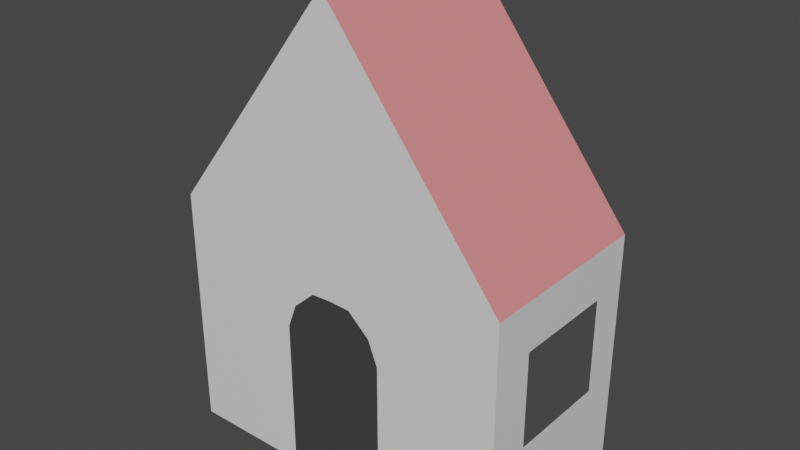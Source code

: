 # Source: casita.blend  (saved by Blender 2.81.16; exported with 4.5.12 LTS)
import bpy
from mathutils import Matrix  # noqa: F401  (used for matrix-valued properties, if any)

bpy.ops.wm.read_factory_settings(use_empty=True)
scene = bpy.context.scene
scene.name = 'Scene'

# ---- collections
col_collection = bpy.data.collections.new('Collection'); scene.collection.children.link(col_collection)

# ---- materials (node trees are filled in below, after node groups)
mat_base = bpy.data.materials.new('Base')
mat_base.alpha_threshold = 0.0
mat_base.use_transparent_shadow = False
mat_base.line_color = (0.0, 0.0, 0.0, 1.0)
mat_puerta = bpy.data.materials.new('Puerta')
mat_puerta.use_transparent_shadow = False
mat_ventana = bpy.data.materials.new('Ventana')
mat_ventana.use_transparent_shadow = False
mat_tejado = bpy.data.materials.new('Tejado')
mat_tejado.use_transparent_shadow = False

# ---- material node trees
mat_base.use_nodes = True; mat_base.node_tree.nodes.clear()
_N = mat_base.node_tree.nodes; _L = mat_base.node_tree.links
n0 = _N.new('ShaderNodeOutputMaterial'); n0.name = 'Material Output'; n0.location = (300, 300)
n1 = _N.new('ShaderNodeBsdfPrincipled'); n1.name = 'Principled BSDF'; n1.location = (10, 300)
n1.distribution = 'GGX'
n1.subsurface_method = 'BURLEY'
n1.inputs[2].default_value = 0.4
n1.inputs[3].default_value = 1.45
n1.inputs[27].default_value = (0.0, 0.0, 0.0, 1.0)
n1.inputs[28].default_value = 1.0
_L.new(n1.outputs[0], n0.inputs[0])
n0.is_active_output = True
mat_puerta.use_nodes = True; mat_puerta.node_tree.nodes.clear()
_N = mat_puerta.node_tree.nodes; _L = mat_puerta.node_tree.links
n0 = _N.new('ShaderNodeOutputMaterial'); n0.name = 'Material Output'; n0.location = (300, 300)
n1 = _N.new('ShaderNodeBsdfPrincipled'); n1.name = 'Principled BSDF'; n1.location = (10, 300)
n1.distribution = 'GGX'
n1.subsurface_method = 'BURLEY'
n1.inputs[0].default_value = (0.05222, 0.05222, 0.05222, 1.0)
n1.inputs[3].default_value = 1.45
n1.inputs[27].default_value = (0.0, 0.0, 0.0, 1.0)
n1.inputs[28].default_value = 1.0
_L.new(n1.outputs[0], n0.inputs[0])
n0.is_active_output = True
mat_ventana.use_nodes = True; mat_ventana.node_tree.nodes.clear()
_N = mat_ventana.node_tree.nodes; _L = mat_ventana.node_tree.links
n0 = _N.new('ShaderNodeOutputMaterial'); n0.name = 'Material Output'; n0.location = (300, 300)
n1 = _N.new('ShaderNodeBsdfPrincipled'); n1.name = 'Principled BSDF'; n1.location = (10, 300)
n1.distribution = 'GGX'
n1.subsurface_method = 'BURLEY'
n1.inputs[0].default_value = (0.09463, 0.09463, 0.09463, 1.0)
n1.inputs[3].default_value = 1.45
n1.inputs[27].default_value = (0.0, 0.0, 0.0, 1.0)
n1.inputs[28].default_value = 1.0
_L.new(n1.outputs[0], n0.inputs[0])
n0.is_active_output = True
mat_tejado.use_nodes = True; mat_tejado.node_tree.nodes.clear()
_N = mat_tejado.node_tree.nodes; _L = mat_tejado.node_tree.links
n0 = _N.new('ShaderNodeOutputMaterial'); n0.name = 'Material Output'; n0.location = (300, 300)
n1 = _N.new('ShaderNodeBsdfPrincipled'); n1.name = 'Principled BSDF'; n1.location = (10, 300)
n1.distribution = 'GGX'
n1.subsurface_method = 'BURLEY'
n1.inputs[0].default_value = (0.8, 0.2446, 0.2446, 1.0)
n1.inputs[3].default_value = 1.45
n1.inputs[27].default_value = (0.0, 0.0, 0.0, 1.0)
n1.inputs[28].default_value = 1.0
_L.new(n1.outputs[0], n0.inputs[0])
n0.is_active_output = True

# ---- world
world_world = bpy.data.worlds.new('World'); scene.world = world_world
world_world.use_nodes = True; world_world.node_tree.nodes.clear()
_N = world_world.node_tree.nodes; _L = world_world.node_tree.links
n0 = _N.new('ShaderNodeOutputWorld'); n0.name = 'World Output'; n0.location = (300, 300)
n1 = _N.new('ShaderNodeBackground'); n1.name = 'Background'; n1.location = (10, 300)
n1.inputs[0].default_value = (0.05088, 0.05088, 0.05088, 1.0)
_L.new(n1.outputs[0], n0.inputs[0])
n0.is_active_output = True
world_world.color = (0.05088, 0.05088, 0.05088)
world_world.use_sun_shadow = False
world_world.sun_shadow_jitter_overblur = 0.0

# ---- meshes
me_cube = bpy.data.meshes.new('Cube')
me_cube.from_pydata([(0.8543, 0.4432, 1.553), (0.8543, 0.4432, 0.3463), (0.8543, -0.4697, 1.553), (0.8543, -0.4697, 0.3463), (0.0, 0.4432, 2.648), (0.0, -0.4697, 2.648), (0.4627, -0.4697, 2.054), (0.4627, 0.4432, 2.054), (0.0, 0.4432, 0.3463), (0.0, -0.4697, 1.553), (0.0, -0.4697, 0.3463), (0.0, 0.4432, 1.553), (0.07092, -0.4697, 2.559), (0.07092, 0.4432, 2.559), (0.2563, -0.4697, 0.3463), (0.1012, 0.4432, 1.553), (0.2563, 0.4432, 0.3463), (0.1012, -0.4697, 1.553), (0.8543, 0.4432, 1.316), (0.8543, -0.4697, 1.316), (0.0, 0.4432, 1.316), (0.0, -0.4697, 1.316), (0.1023, -0.4697, 1.311), (0.1023, 0.4432, 1.311), (0.8543, 0.4432, 1.094), (0.8543, -0.4697, 1.094), (0.0, 0.4432, 1.094), (0.0, -0.4697, 1.094), (0.2563, -0.4697, 1.094), (0.2563, 0.4432, 1.094), (0.8543, 0.4432, 1.225), (0.8543, -0.4697, 1.225), (0.0, 0.4432, 1.217), (0.0, -0.4697, 1.217), (0.2105, -0.4697, 1.213), (0.2105, 0.4432, 1.213), (0.0, -0.2555, 2.648), (0.8543, -0.2555, 1.553), (0.8543, -0.2555, 0.3463), (0.4627, -0.2555, 2.054), (0.0, -0.2555, 0.3463), (0.0, -0.2555, 1.553), (0.2563, -0.2555, 0.3463), (0.07092, -0.2555, 2.559), (0.8543, -0.2555, 1.316), (0.8543, -0.2555, 0.8531), (0.8543, -0.2555, 1.225), (0.8543, 0.256, 0.3463), (0.0, 0.256, 2.648), (0.8543, 0.256, 1.553), (0.4627, 0.256, 2.054), (0.0, 0.256, 0.3463), (0.0, 0.256, 1.553), (0.2563, 0.256, 0.3463), (0.07092, 0.256, 2.559), (0.8543, 0.256, 1.316), (0.8543, 0.256, 0.8531), (0.8543, 0.256, 1.225)], [], [(17, 2, 6, 12), (43, 36, 5, 12), (49, 0, 7, 50), (42, 38, 3, 14), (44, 37, 2, 19), (23, 15, 0, 18), (0, 15, 13, 7), (41, 9, 5, 36), (22, 17, 9, 21), (15, 11, 4, 13), (19, 2, 17, 22), (20, 11, 15, 23), (40, 42, 14, 10), (39, 43, 12, 6), (9, 17, 12, 5), (32, 20, 23, 35), (31, 19, 22, 34), (34, 22, 21, 33), (35, 23, 18, 30), (46, 44, 19, 31), (38, 45, 25, 3), (16, 29, 24, 1), (14, 28, 27, 10), (3, 25, 28, 14), (8, 26, 29, 16), (45, 46, 31, 25), (29, 35, 30, 24), (28, 34, 33, 27), (25, 31, 34, 28), (26, 32, 35, 29), (56, 57, 46, 45), (47, 56, 45, 38), (57, 55, 44, 46), (50, 54, 43, 39), (51, 53, 42, 40), (52, 41, 36, 48), (55, 49, 37, 44), (53, 47, 38, 42), (2, 37, 39, 6), (54, 48, 36, 43), (13, 4, 48, 54), (16, 1, 47, 53), (18, 0, 49, 55), (11, 52, 48, 4), (8, 16, 53, 51), (7, 13, 54, 50), (30, 18, 55, 57), (1, 24, 56, 47), (24, 30, 57, 56), (37, 49, 50, 39)])
me_cube.polygons.foreach_set('material_index', [0, 3, 3, 0, 0, 0, 0, 0, 0, 0, 0, 0, 0, 3, 0, 0, 0, 1, 0, 0, 0, 0, 1, 0, 0, 0, 0, 1, 0, 0, 2, 0, 2, 3, 0, 0, 0, 0, 3, 3, 3, 0, 0, 0, 0, 3, 0, 0, 0, 3])
_uv = me_cube.uv_layers.new(name='UVMap')
_uv.uv.foreach_set('vector', [0.625, 0.8602, 0.625, 0.75, 0.625, 0.75, 0.625, 0.8375, 0.7125, 0.6913, 0.75, 0.6913, 0.75, 0.75, 0.7125, 0.75, 0.625, 0.5513, 0.625, 0.5, 0.625, 0.5, 0.625, 0.5513, 0.2875, 0.6913, 0.375, 0.6913, 0.375, 0.75, 0.2875, 0.75, 0.576, 0.6913, 0.625, 0.6913, 0.625, 0.75, 0.576, 0.75, 0.576, 0.4125, 0.625, 0.3898, 0.625, 0.5, 0.576, 0.5, 0.625, 0.5, 0.625, 0.3898, 0.625, 0.4125, 0.625, 0.5, 0.0, 0.0, 0.0, 0.0, 0.0, 0.0, 0.0, 0.0, 0.576, 0.8375, 0.625, 0.8602, 0.625, 0.875, 0.576, 0.875, 0.625, 0.3898, 0.625, 0.375, 0.625, 0.375, 0.625, 0.4125, 0.576, 0.75, 0.625, 0.75, 0.625, 0.8602, 0.576, 0.8375, 0.576, 0.375, 0.625, 0.375, 0.625, 0.3898, 0.576, 0.4125, 0.25, 0.6913, 0.2875, 0.6913, 0.2875, 0.75, 0.25, 0.75, 0.625, 0.6913, 0.7125, 0.6913, 0.7125, 0.75, 0.625, 0.75, 0.625, 0.875, 0.625, 0.8602, 0.625, 0.8375, 0.625, 0.875, 0.5554, 0.375, 0.576, 0.375, 0.576, 0.4125, 0.5572, 0.4125, 0.5572, 0.75, 0.576, 0.75, 0.576, 0.8375, 0.5572, 0.8375, 0.5572, 0.8375, 0.576, 0.8375, 0.576, 0.875, 0.5554, 0.875, 0.5572, 0.4125, 0.576, 0.4125, 0.576, 0.5, 0.5572, 0.5, 0.5572, 0.6913, 0.576, 0.6913, 0.576, 0.75, 0.5572, 0.75, 0.375, 0.6913, 0.53, 0.6913, 0.53, 0.75, 0.375, 0.75, 0.375, 0.4125, 0.53, 0.4125, 0.53, 0.5, 0.375, 0.5, 0.375, 0.8375, 0.53, 0.8375, 0.53, 0.875, 0.375, 0.875, 0.375, 0.75, 0.53, 0.75, 0.53, 0.8375, 0.375, 0.8375, 0.375, 0.375, 0.53, 0.375, 0.53, 0.4125, 0.375, 0.4125, 0.53, 0.6913, 0.5572, 0.6913, 0.5572, 0.75, 0.53, 0.75, 0.53, 0.4125, 0.5572, 0.4125, 0.5572, 0.5, 0.53, 0.5, 0.53, 0.8375, 0.5572, 0.8375, 0.5554, 0.875, 0.53, 0.875, 0.53, 0.75, 0.5572, 0.75, 0.5572, 0.8375, 0.53, 0.8375, 0.53, 0.375, 0.5554, 0.375, 0.5572, 0.4125, 0.53, 0.4125, 0.53, 0.5513, 0.5572, 0.5513, 0.5572, 0.6913, 0.53, 0.6913, 0.375, 0.5513, 0.53, 0.5513, 0.53, 0.6913, 0.375, 0.6913, 0.5572, 0.5513, 0.576, 0.5513, 0.576, 0.6913, 0.5572, 0.6913, 0.625, 0.5513, 0.7125, 0.5513, 0.7125, 0.6913, 0.625, 0.6913, 0.25, 0.5513, 0.2875, 0.5513, 0.2875, 0.6913, 0.25, 0.6913, 0.0, 0.0, 0.0, 0.0, 0.0, 0.0, 0.0, 0.0, 0.576, 0.5513, 0.625, 0.5513, 0.625, 0.6913, 0.576, 0.6913, 0.2875, 0.5513, 0.375, 0.5513, 0.375, 0.6913, 0.2875, 0.6913, 0.625, 0.75, 0.625, 0.6913, 0.625, 0.6913, 0.625, 0.75, 0.7125, 0.5513, 0.75, 0.5513, 0.75, 0.6913, 0.7125, 0.6913, 0.7125, 0.5, 0.75, 0.5, 0.75, 0.5513, 0.7125, 0.5513, 0.2875, 0.5, 0.375, 0.5, 0.375, 0.5513, 0.2875, 0.5513, 0.576, 0.5, 0.625, 0.5, 0.625, 0.5513, 0.576, 0.5513, 0.0, 0.0, 0.0, 0.0, 0.0, 0.0, 0.0, 0.0, 0.25, 0.5, 0.2875, 0.5, 0.2875, 0.5513, 0.25, 0.5513, 0.625, 0.5, 0.7125, 0.5, 0.7125, 0.5513, 0.625, 0.5513, 0.5572, 0.5, 0.576, 0.5, 0.576, 0.5513, 0.5572, 0.5513, 0.375, 0.5, 0.53, 0.5, 0.53, 0.5513, 0.375, 0.5513, 0.53, 0.5, 0.5572, 0.5, 0.5572, 0.5513, 0.53, 0.5513, 0.625, 0.6913, 0.625, 0.5513, 0.625, 0.5513, 0.625, 0.6913])
me_cube.materials.append(mat_base)
me_cube.materials.append(mat_puerta)
me_cube.materials.append(mat_ventana)
me_cube.materials.append(mat_tejado)
me_cube.use_remesh_preserve_volume = False
me_cube.use_remesh_preserve_attributes = False
me_cube.use_mirror_vertex_groups = False
me_cube.update()

# ---- objects
ob_cube = bpy.data.objects.new('Cube', me_cube)
ob_empty = bpy.data.objects.new('Empty', None)
ob_empty_001 = bpy.data.objects.new('Empty.001', None)

# ---- transforms, parenting, visibility, modifiers, constraints
ob_cube.location = (0.0, 0.0, 0.0)
ob_cube.lock_rotations_4d = False
ob_cube.empty_display_type = 'ARROWS'
ob_cube.lineart.crease_threshold = 0.0
_m = ob_cube.modifiers.new('Mirror', 'MIRROR')
ob_empty.location = (0.0, -3.348, 0.0)
ob_empty.rotation_euler = (1.571, 0.0, 1.571)
ob_empty.empty_display_type = 'IMAGE'
ob_empty.empty_display_size = 11.16
ob_empty.empty_image_offset = (-0.5547, -0.2788)
ob_empty.empty_image_depth = 'BACK'
ob_empty.empty_image_side = 'FRONT'
ob_empty.lineart.crease_threshold = 0.0
ob_empty_001.location = (-1.354, 6.224, 0.0)
ob_empty_001.rotation_euler = (1.571, 0.0, 0.0)
ob_empty_001.empty_display_type = 'IMAGE'
ob_empty_001.empty_display_size = 11.16
ob_empty_001.empty_image_offset = (-0.5547, -0.2788)
ob_empty_001.empty_image_depth = 'BACK'
ob_empty_001.empty_image_side = 'FRONT'
ob_empty_001.lineart.crease_threshold = 0.0

# ---- collection membership
col_collection.objects.link(ob_cube)
col_collection.objects.link(ob_empty)
col_collection.objects.link(ob_empty_001)

# ---- scene / render settings (as saved in the file)
scene.frame_start = 1; scene.frame_end = 250; scene.frame_set(1)
scene.render.engine = 'BLENDER_EEVEE_NEXT'
scene.cycles.use_denoising = False
scene.cycles.samples = 128
scene.cycles.sampling_pattern = 'TABULATED_SOBOL'
scene.cycles.use_adaptive_sampling = False
scene.cycles.use_light_tree = False
scene.view_settings.view_transform = 'Filmic'
bpy.context.view_layer.update()

# ---- added for rendering (the .blend has no active camera and no usable light): camera, sun
cam_auto = bpy.data.cameras.new('AutoCamera')
cam_auto.lens = 50.0
cam_auto.sensor_width = 36.0
cam_auto.clip_end = 1000.0
ob_auto_camera = bpy.data.objects.new('AutoCamera', cam_auto)
scene.collection.objects.link(ob_auto_camera)
ob_auto_camera.location = (2.78328, -3.3532, 3.72366)
ob_auto_camera.rotation_euler = (1.09748, -7.21219e-08, 0.694738)
scene.camera = ob_auto_camera
light_auto_sun = bpy.data.lights.new('AutoSun', 'SUN')
light_auto_sun.energy = 3.0
light_auto_sun.angle = 0.0523599
ob_auto_sun = bpy.data.objects.new('AutoSun', light_auto_sun)
scene.collection.objects.link(ob_auto_sun)
ob_auto_sun.rotation_euler = (0.872665, 0.174533, 0.523599)
bpy.context.view_layer.update()
